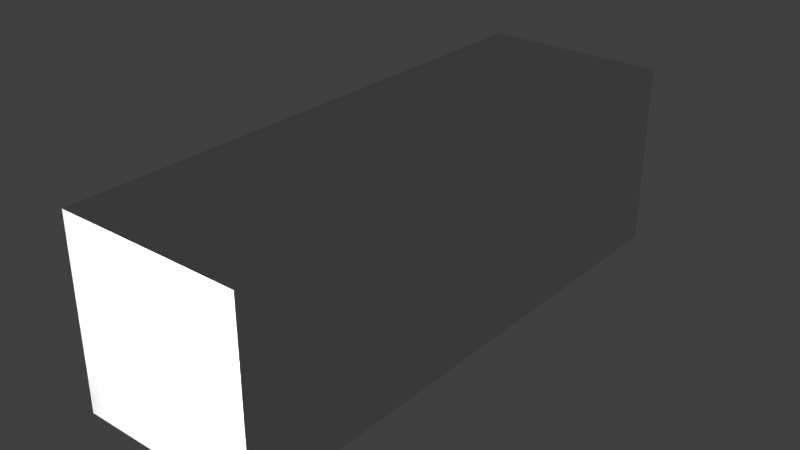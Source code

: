 # Source: corridor.blend  (saved by Blender 2.67.0; exported with 4.5.12 LTS)
import bpy
from mathutils import Matrix  # noqa: F401  (used for matrix-valued properties, if any)

bpy.ops.wm.read_factory_settings(use_empty=True)
scene = bpy.context.scene
scene.name = 'Scene'

# ---- collections
col_collection_1 = bpy.data.collections.new('Collection 1'); scene.collection.children.link(col_collection_1)

# ---- materials (node trees are filled in below, after node groups)
mat_material = bpy.data.materials.new('Material')
mat_material.alpha_threshold = 0.0
mat_material.use_transparent_shadow = False
mat_material.roughness = 0.5
mat_material.line_color = (0.0, 0.0, 0.0, 1.0)

# ---- material node trees

# ---- world
world_world = bpy.data.worlds.new('World'); scene.world = world_world
world_world.color = (0.05088, 0.05088, 0.05088)
world_world.use_sun_shadow = False
world_world.sun_shadow_jitter_overblur = 0.0
world_world.cycles.sampling_method = 'MANUAL'
world_world.cycles.sample_map_resolution = 256

# ---- lights
light_point = bpy.data.lights.new('Point', 'POINT')
light_point.transmission_factor = 0.0
light_point.energy = 100.0
light_point.shadow_buffer_clip_start = 0.5
light_point.shadow_soft_size = 0.1
light_point.shadow_maximum_resolution = 0.006
light_point.use_absolute_resolution = True
light_point.cycles.use_multiple_importance_sampling = False

# ---- meshes
me_cube = bpy.data.meshes.new('Cube')
me_cube.from_pydata([(1.0, 6.0, 0.0), (1.0, 8.941e-08, 0.0), (-1.0, 6.258e-07, 0.0), (-1.0, 6.0, 0.0), (1.0, 6.0, 2.0), (1.0, -1.699e-06, 2.0), (-1.0, 1.162e-06, 2.0), (-1.0, 6.0, 2.0)], [], [(0, 3, 2, 1), (4, 5, 6, 7), (0, 1, 5, 4), (2, 3, 7, 6)])
me_cube.materials.append(mat_material)
me_cube.use_remesh_preserve_volume = False
me_cube.use_remesh_preserve_attributes = False
me_cube.use_mirror_vertex_groups = False
me_cube.update()

# ---- objects
ob_cube = bpy.data.objects.new('Cube', me_cube)
ob_point_001 = bpy.data.objects.new('Point.001', light_point)
ob_point = bpy.data.objects.new('Point', light_point)

# ---- transforms, parenting, visibility, modifiers, constraints
ob_cube.location = (0.0, 0.0, 0.0)
ob_cube.rotation_mode = 'QUATERNION'
ob_cube.rotation_quaternion = (1.0, 0.0, 0.0, 0.0)
ob_cube.lock_rotations_4d = False
ob_cube.empty_display_type = 'ARROWS'
ob_cube.lineart.crease_threshold = 0.0
ob_point_001.parent = ob_cube
ob_point_001.location = (0.0, 4.5, 1.798)
ob_point_001.rotation_mode = 'QUATERNION'
ob_point_001.rotation_quaternion = (1.0, 0.0, 0.0, 0.0)
ob_point_001.lineart.crease_threshold = 0.0
ob_point.parent = ob_cube
ob_point.location = (0.0, 1.5, 1.798)
ob_point.rotation_mode = 'QUATERNION'
ob_point.rotation_quaternion = (1.0, 0.0, 0.0, 0.0)
ob_point.lineart.crease_threshold = 0.0

# ---- collection membership
col_collection_1.objects.link(ob_cube)
col_collection_1.objects.link(ob_point_001)
col_collection_1.objects.link(ob_point)

# ---- scene / render settings (as saved in the file)
scene.frame_start = 1; scene.frame_end = 250; scene.frame_set(0)
scene.render.engine = 'BLENDER_EEVEE_NEXT'
scene.render.resolution_percentage = 50
scene.render.dither_intensity = 0.0
scene.cycles.use_denoising = False
scene.cycles.samples = 10
scene.cycles.sampling_pattern = 'TABULATED_SOBOL'
scene.cycles.light_sampling_threshold = 0.0
scene.cycles.use_adaptive_sampling = False
scene.cycles.use_light_tree = False
scene.cycles.blur_glossy = 0.0
scene.cycles.volume_bounces = 1
scene.cycles.pixel_filter_type = 'GAUSSIAN'
scene.cycles.sample_clamp_indirect = 0.0
scene.view_settings.view_transform = 'Standard'
bpy.context.view_layer.update()

# ---- added for rendering (the .blend has no active camera): camera
cam_auto = bpy.data.cameras.new('AutoCamera')
cam_auto.lens = 50.0
cam_auto.sensor_width = 36.0
cam_auto.clip_end = 1000.0
ob_auto_camera = bpy.data.objects.new('AutoCamera', cam_auto)
scene.collection.objects.link(ob_auto_camera)
ob_auto_camera.location = (6.13725, -4.3647, 5.9098)
ob_auto_camera.rotation_euler = (1.09748, -7.21219e-08, 0.694738)
scene.camera = ob_auto_camera
bpy.context.view_layer.update()
